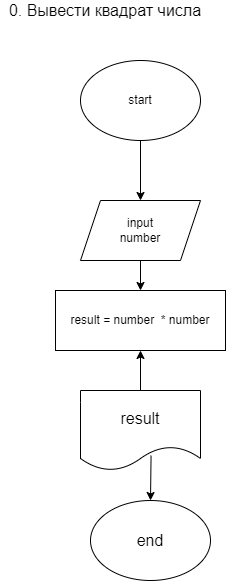

The diagram above was exported from draw.io. Its source (the exported page's mxGraphModel, read from the mxfile embedded in the PNG):
<mxGraphModel dx="94" dy="1496" grid="1" gridSize="10" guides="1" tooltips="1" connect="1" arrows="1" fold="1" page="1" pageScale="1" pageWidth="827" pageHeight="1169" math="0" shadow="0">
  <root>
    <mxCell id="0" />
    <mxCell id="1" parent="0" />
    <mxCell id="4" value="" style="edgeStyle=none;html=1;" edge="1" parent="1" source="2" target="3">
      <mxGeometry relative="1" as="geometry" />
    </mxCell>
    <mxCell id="2" value="start" style="ellipse;whiteSpace=wrap;html=1;" vertex="1" parent="1">
      <mxGeometry x="110" y="-570" width="120" height="80" as="geometry" />
    </mxCell>
    <mxCell id="7" value="" style="edgeStyle=none;html=1;" edge="1" parent="1" source="3" target="6">
      <mxGeometry relative="1" as="geometry" />
    </mxCell>
    <mxCell id="3" value="input&lt;br&gt;number" style="shape=parallelogram;perimeter=parallelogramPerimeter;whiteSpace=wrap;html=1;fixedSize=1;" vertex="1" parent="1">
      <mxGeometry x="110" y="-430" width="120" height="60" as="geometry" />
    </mxCell>
    <mxCell id="5" value="&lt;font style=&quot;font-size: 16px&quot;&gt;0. Вывести квадрат числа&lt;/font&gt;" style="text;html=1;strokeColor=none;fillColor=none;align=center;verticalAlign=middle;whiteSpace=wrap;rounded=0;" vertex="1" parent="1">
      <mxGeometry x="30" y="-630" width="210" height="20" as="geometry" />
    </mxCell>
    <mxCell id="9" value="" style="edgeStyle=none;html=1;fontSize=16;exitX=0.588;exitY=0.814;exitDx=0;exitDy=0;exitPerimeter=0;" edge="1" parent="1" source="10" target="8">
      <mxGeometry relative="1" as="geometry" />
    </mxCell>
    <mxCell id="6" value="result = number&amp;nbsp; * number" style="rounded=0;whiteSpace=wrap;html=1;" vertex="1" parent="1">
      <mxGeometry x="85" y="-340" width="170" height="60" as="geometry" />
    </mxCell>
    <mxCell id="8" value="end" style="ellipse;whiteSpace=wrap;html=1;fontSize=16;" vertex="1" parent="1">
      <mxGeometry x="120" y="-130" width="120" height="80" as="geometry" />
    </mxCell>
    <mxCell id="12" value="" style="edgeStyle=none;html=1;fontSize=16;" edge="1" parent="1" source="10" target="6">
      <mxGeometry relative="1" as="geometry" />
    </mxCell>
    <mxCell id="10" value="result" style="shape=document;whiteSpace=wrap;html=1;boundedLbl=1;fontSize=16;" vertex="1" parent="1">
      <mxGeometry x="110" y="-240" width="120" height="80" as="geometry" />
    </mxCell>
  </root>
</mxGraphModel>